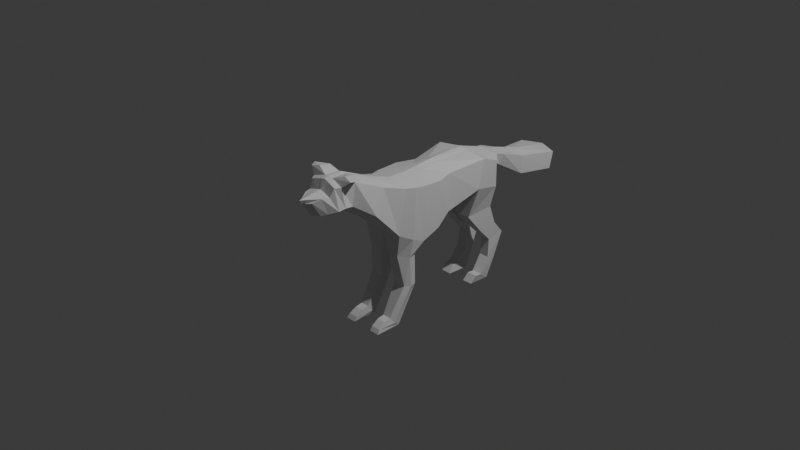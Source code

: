 # Source: GiantWolf.blend  (saved by Blender 4.1.24; exported with 4.5.12 LTS)
import bpy
from mathutils import Matrix  # noqa: F401  (used for matrix-valued properties, if any)

bpy.ops.wm.read_factory_settings(use_empty=True)
scene = bpy.context.scene
scene.name = 'Scene'

# ---- collections
col_collection = bpy.data.collections.new('Collection'); scene.collection.children.link(col_collection)

# ---- materials (node trees are filled in below, after node groups)
mat_material = bpy.data.materials.new('Material')
mat_material.alpha_threshold = 0.0
mat_material.use_transparent_shadow = False
mat_material.roughness = 0.5
mat_material.line_color = (0.0, 0.0, 0.0, 1.0)

# ---- material node trees
mat_material.use_nodes = True; mat_material.node_tree.nodes.clear()
_N = mat_material.node_tree.nodes; _L = mat_material.node_tree.links
n0 = _N.new('ShaderNodeOutputMaterial'); n0.name = 'Material Output'; n0.location = (300, 300)
n1 = _N.new('ShaderNodeBsdfPrincipled'); n1.name = 'Principled BSDF'; n1.location = (10, 300)
n1.inputs[3].default_value = 1.45
_L.new(n1.outputs[0], n0.inputs[0])
n0.is_active_output = True

# ---- world
world_world = bpy.data.worlds.new('World'); scene.world = world_world
world_world.use_nodes = True; world_world.node_tree.nodes.clear()
_N = world_world.node_tree.nodes; _L = world_world.node_tree.links
n0 = _N.new('ShaderNodeOutputWorld'); n0.name = 'World Output'; n0.location = (300, 300)
n1 = _N.new('ShaderNodeBackground'); n1.name = 'Background'; n1.location = (10, 300)
n1.inputs[0].default_value = (0.05088, 0.05088, 0.05088, 1.0)
_L.new(n1.outputs[0], n0.inputs[0])
n0.is_active_output = True
world_world.color = (0.05088, 0.05088, 0.05088)
world_world.use_sun_shadow = False
world_world.sun_shadow_jitter_overblur = 0.0

# ---- cameras
cam_camera = bpy.data.cameras.new('Camera')
cam_camera.clip_end = 100.0
cam_camera.ortho_scale = 7.314

# ---- lights
light_light = bpy.data.lights.new('Light', 'POINT')
light_light.transmission_factor = 0.0
light_light.use_soft_falloff = False
light_light.energy = 1000.0
light_light.shadow_soft_size = 0.1
light_light.shadow_maximum_resolution = 0.006
light_light.use_absolute_resolution = True

# ---- meshes
me_cube = bpy.data.meshes.new('Cube')
me_cube.from_pydata([(0.3165, 0.8936, 0.4938), (0.3258, 0.8243, 0.1777), (0.3033, 0.0814, 0.445), (0.3033, 0.05902, -0.1569), (0.0, 0.8086, 0.07742), (0.0, 0.07294, 0.5012), (0.0, 0.05902, -0.1569), (0.0, 0.8819, 0.5454), (0.2495, 0.4606, 0.4435), (0.2495, 0.4576, 0.01904), (0.0, 0.4567, -0.114), (0.0, 0.461, 0.5398), (0.2495, -0.1367, 0.4599), (0.2443, -0.2256, -0.03125), (0.0, -0.1336, 0.5067), (0.0, -0.2256, -0.06553), (0.2084, -0.4013, 0.5413), (0.2443, -0.5293, 0.2872), (0.0, -0.383, 0.5877), (0.0, -0.5624, 0.2312), (0.1616, -0.7533, 0.4378), (0.0, -0.7388, 0.7481), (0.0, -0.779, 0.3542), (0.2797, 1.136, 0.3964), (0.2797, 1.139, 0.09891), (0.0, 1.219, 0.005657), (0.0, 1.215, 0.4408), (0.1169, -0.005741, -0.6457), (0.2413, -0.005741, -0.6436), (0.09597, -0.1566, -0.6282), (0.2406, -0.1566, -0.6261), (0.1291, -0.2204, -1.054), (0.2269, -0.2204, -1.054), (0.1193, -0.3362, -0.9411), (0.2159, -0.3362, -0.9411), (0.05962, -0.1972, -0.288), (0.1921, -0.2089, -0.2855), (0.2128, 0.01538, -0.3337), (0.08039, 0.02712, -0.3362), (0.1193, -0.5201, -1.052), (0.2367, -0.5201, -1.052), (0.1193, -0.4162, -0.9552), (0.2159, -0.4162, -0.9552), (0.0, -0.03633, 0.5032), (0.287, -0.03356, 0.4513), (0.293, -0.08122, -0.104), (-0.003502, -0.08122, -0.104), (0.2639, -0.07908, -0.6394), (0.08311, -0.07908, -0.6416), (0.2347, -0.2806, -1.01), (0.1102, -0.2806, -1.01), (0.2687, -0.1026, -0.3084), (0.003784, -0.07916, -0.3133), (0.2279, -0.4907, -1.008), (0.1184, -0.4907, -1.008), (0.2195, 0.7887, -0.1714), (0.02833, 0.7907, -0.1714), (0.05173, 1.12, -0.143), (0.2268, 1.119, -0.1442), (0.2175, 1.131, -0.549), (0.106, 1.133, -0.5486), (0.118, 1.331, -0.5185), (0.2198, 1.332, -0.5179), (0.2327, 0.9997, -0.9303), (0.114, 1.0, -0.9298), (0.1003, 1.116, -1.01), (0.2176, 1.115, -1.009), (0.2185, 0.996, -0.4096), (0.2233, 1.204, -0.3679), (0.08486, 1.204, -0.3667), (0.06717, 0.9968, -0.4089), (0.1091, 1.222, -0.7879), (0.11, 1.113, -0.7582), (0.2187, 1.222, -0.7861), (0.2251, 1.113, -0.7582), (0.2327, 0.9255, -0.9213), (0.114, 0.9271, -0.9217), (0.1003, 0.8653, -1.003), (0.2176, 0.8656, -1.002), (0.3175, 0.2573, 0.4442), (0.0, 0.2578, -0.1354), (0.0, 0.267, 0.5205), (0.3175, 0.2446, -0.06893), (0.0, -0.9557, 0.7378), (0.2133, -0.9657, 0.471), (0.0, -1.009, 0.643), (0.1414, -1.017, 0.6072), (0.0, -1.262, 0.6085), (0.117, -1.089, 0.6074), (0.09721, -1.095, 0.4268), (0.0, -0.9688, 0.4163), (0.0, -1.128, 0.4117), (0.0, -1.225, 0.5597), (0.06421, -1.167, 0.57), (0.1457, -1.043, 0.446), (0.0, -1.051, 0.416), (0.1444, 1.287, 0.3885), (0.1444, 1.263, 0.2907), (0.0, 1.333, 0.3923), (0.0, 1.298, 0.2492), (0.1689, 1.37, 0.3685), (0.137, 1.346, 0.2415), (0.0, 1.444, 0.3746), (0.0, 1.391, 0.1874), (0.148, 1.703, 0.2484), (0.148, 1.695, 0.03807), (0.0, 1.795, 0.2751), (0.0, 1.783, -0.03255), (0.229, 2.127, 0.199), (0.229, 2.081, 0.0115), (0.0, 2.214, 0.2062), (0.0, 2.148, -0.06799), (0.1991, -0.7839, 0.7232), (0.1636, -0.9748, 0.6946), (0.2231, -0.8929, 0.4844), (0.0, -0.9008, 0.7508), (0.0, -0.9045, 0.3953), (0.1907, -0.8612, 0.7322), (0.07816, 0.05902, -0.1569), (0.08155, 0.8849, 0.5321), (0.08394, 0.8126, 0.1033), (0.07816, 0.07512, 0.4867), (0.0643, 0.4609, 0.515), (0.0643, 0.4569, -0.07972), (0.06294, -0.2256, -0.0567), (0.0643, -0.1344, 0.4946), (0.06294, -0.5539, 0.2456), (0.0643, -0.3877, 0.5801), (0.04731, -0.7723, 0.3717), (0.04667, -0.7411, 0.7398), (0.07206, 1.195, 0.4294), (0.07206, 1.198, 0.02968), (0.1489, -0.005741, -0.6451), (0.1332, -0.1566, -0.6277), (0.1543, -0.2204, -1.054), (0.1442, -0.3362, -0.9411), (0.1145, 0.02409, -0.3355), (0.09375, -0.2002, -0.2874), (0.1495, -0.5201, -1.052), (0.1442, -0.4162, -0.9552), (0.1466, -0.4907, -1.008), (0.07394, -0.03562, 0.4899), (0.07758, 0.7902, -0.1714), (0.09684, 1.12, -0.1433), (0.1347, 1.132, -0.5487), (0.1442, 1.331, -0.5184), (0.1446, 1.0, -0.93), (0.1305, 1.116, -1.01), (0.1062, 0.9966, -0.4091), (0.1205, 1.204, -0.367), (0.1397, 1.113, -0.7582), (0.1374, 1.222, -0.7874), (0.1446, 0.9267, -0.9216), (0.1305, 0.8654, -1.003), (0.0818, 0.2645, 0.5009), (0.0818, 0.2544, -0.1183), (0.0463, -0.9603, 0.7273), (0.04228, -1.009, 0.634), (0.02271, -1.217, 0.6078), (0.02505, -1.119, 0.4156), (0.0516, -0.9677, 0.4279), (0.01654, -1.21, 0.5624), (0.0301, -1.049, 0.4233), (0.03719, 1.321, 0.3913), (0.03719, 1.289, 0.2599), (0.04352, 1.425, 0.373), (0.0353, 1.38, 0.2013), (0.03812, 1.771, 0.2682), (0.03812, 1.76, -0.01435), (0.059, 2.192, 0.2044), (0.059, 2.13, -0.04751), (0.05121, -0.9033, 0.7443), (0.05014, -0.9015, 0.4089), (0.2567, -0.8023, 0.7566), (0.2459, -0.8538, 0.7605), (0.1834, -0.8598, 0.7878), (0.1723, -0.7406, 0.772), (0.1916, -0.7476, 0.6991), (0.1995, -0.9183, 0.6972), (0.3203, -0.8085, 0.769), (0.2827, -0.8767, 0.764)], [], [(155, 82, 3, 118), (82, 79, 2, 3), (4, 25, 57, 56), (141, 43, 14, 125), (154, 81, 5, 121), (119, 7, 11, 122), (1, 0, 8, 9), (120, 1, 9, 123), (124, 13, 17, 126), (137, 35, 29, 133), (45, 44, 12, 13), (126, 17, 20, 128), (125, 14, 18, 127), (13, 12, 16, 17), (114, 178, 113, 84), (127, 18, 21, 129), (17, 16, 177, 20), (130, 23, 96, 163), (119, 0, 23, 130), (0, 1, 24, 23), (47, 30, 34, 49), (136, 37, 28, 132), (52, 38, 27, 48), (51, 36, 30, 47), (50, 31, 39, 54), (132, 28, 32, 134), (48, 27, 31, 50), (133, 29, 33, 135), (45, 13, 36, 51), (46, 6, 38, 52), (118, 3, 37, 136), (124, 15, 35, 137), (140, 53, 42, 139), (135, 33, 41, 139), (49, 34, 42, 53), (134, 32, 40, 138), (32, 49, 53, 40), (138, 40, 53, 140), (15, 46, 52, 35), (3, 45, 51, 37), (29, 48, 50, 33), (33, 50, 54, 41), (37, 51, 47, 28), (35, 52, 48, 29), (28, 47, 49, 32), (3, 2, 44, 45), (121, 5, 43, 141), (68, 67, 59, 62), (120, 4, 56, 142), (24, 1, 55, 58), (131, 24, 58, 143), (72, 71, 65, 64), (70, 69, 61, 60), (149, 68, 62, 145), (148, 70, 60, 144), (147, 66, 78, 153), (151, 73, 66, 147), (150, 72, 64, 146), (73, 74, 63, 66), (142, 56, 70, 148), (143, 58, 68, 149), (56, 57, 69, 70), (58, 55, 67, 68), (62, 59, 74, 73), (144, 60, 72, 150), (145, 62, 73, 151), (60, 61, 71, 72), (152, 76, 77, 153), (146, 64, 76, 152), (66, 63, 75, 78), (64, 65, 77, 76), (122, 11, 81, 154), (9, 8, 79, 82), (123, 9, 82, 155), (156, 83, 85, 157), (157, 85, 87, 158), (172, 114, 84, 160), (162, 94, 89, 159), (158, 87, 92, 161), (161, 92, 91, 159), (160, 84, 94, 162), (94, 88, 93, 89), (88, 94, 84, 86), (113, 86, 84), (87, 85, 92), (163, 96, 100, 165), (131, 25, 99, 164), (23, 24, 97, 96), (100, 101, 105, 104), (164, 99, 103, 166), (96, 97, 101, 100), (168, 107, 111, 170), (165, 100, 104, 167), (166, 103, 107, 168), (170, 169, 108, 109), (104, 105, 109, 108), (167, 104, 108, 169), (171, 156, 113, 178), (128, 20, 114, 172), (20, 177, 178, 114), (22, 128, 172, 116), (21, 115, 171, 129), (115, 83, 156, 171), (106, 167, 169, 110), (111, 110, 169, 170), (101, 166, 168, 105), (102, 165, 167, 106), (105, 168, 170, 109), (97, 164, 166, 101), (24, 131, 164, 97), (98, 163, 165, 102), (90, 160, 162, 95), (93, 161, 159, 89), (88, 158, 161, 93), (95, 162, 159, 91), (116, 172, 160, 90), (86, 157, 158, 88), (113, 156, 157, 86), (10, 123, 155, 80), (8, 122, 154, 79), (63, 146, 152, 75), (75, 152, 153, 78), (61, 145, 151, 71), (59, 144, 150, 74), (57, 143, 149, 69), (55, 142, 148, 67), (74, 150, 146, 63), (71, 151, 147, 65), (65, 147, 153, 77), (67, 148, 144, 59), (69, 149, 145, 61), (25, 131, 143, 57), (1, 120, 142, 55), (2, 121, 141, 44), (39, 138, 140, 54), (31, 134, 138, 39), (34, 135, 139, 42), (54, 140, 139, 41), (13, 124, 137, 36), (6, 118, 136, 38), (30, 133, 135, 34), (27, 132, 134, 31), (38, 136, 132, 27), (7, 119, 130, 26), (26, 130, 163, 98), (16, 127, 129, 177), (12, 125, 127, 16), (19, 126, 128, 22), (36, 137, 133, 30), (15, 124, 126, 19), (4, 120, 123, 10), (0, 119, 122, 8), (79, 154, 121, 2), (44, 141, 125, 12), (80, 155, 118, 6), (129, 171, 175, 176), (179, 176, 175, 180), (171, 178, 180, 175), (177, 129, 176, 179), (117, 112, 173, 174), (112, 117, 178, 177), (174, 173, 179, 180), (117, 174, 180, 178), (173, 112, 177, 179)])
_uv = me_cube.uv_layers.new(name='UVMap')
_uv.uv.foreach_set('vector', [0.2891, 0.6875, 0.4018, 0.6875, 0.375, 0.75, 0.2822, 0.75, 0.4018, 0.6875, 0.5995, 0.6875, 0.5995, 0.75, 0.375, 0.75, 0.0, 0.0, 0.0, 0.0, 0.0, 0.0, 0.0, 0.0, 0.7112, 0.75, 0.75, 0.75, 0.75, 0.75, 0.7112, 0.75, 0.7112, 0.6875, 0.75, 0.6875, 0.75, 0.75, 0.7112, 0.75, 0.7112, 0.5, 0.75, 0.5, 0.75, 0.625, 0.7112, 0.625, 0.4286, 0.5, 0.5995, 0.5, 0.5995, 0.625, 0.4286, 0.625, 0.296, 0.5, 0.4286, 0.5, 0.4286, 0.625, 0.296, 0.625, 0.2822, 0.75, 0.375, 0.75, 0.375, 0.75, 0.2822, 0.75, 0.2822, 0.75, 0.25, 0.75, 0.25, 0.75, 0.2822, 0.75, 0.375, 0.75, 0.5995, 0.75, 0.5995, 0.75, 0.375, 0.75, 0.2822, 0.75, 0.375, 0.75, 0.375, 0.75, 0.2822, 0.75, 0.7112, 0.75, 0.75, 0.75, 0.75, 0.75, 0.7112, 0.75, 0.375, 0.75, 0.5995, 0.75, 0.5995, 0.75, 0.375, 0.75, 0.375, 0.75, 0.5995, 0.75, 0.5995, 0.75, 0.375, 0.75, 0.7112, 0.75, 0.75, 0.75, 0.75, 0.75, 0.7112, 0.75, 0.375, 0.75, 0.5995, 0.75, 0.5995, 0.75, 0.375, 0.75, 0.7112, 0.5, 0.5995, 0.5, 0.5995, 0.5, 0.7112, 0.5, 0.7112, 0.5, 0.5995, 0.5, 0.5995, 0.5, 0.7112, 0.5, 0.5995, 0.5, 0.4286, 0.5, 0.4286, 0.5, 0.5995, 0.5, 0.375, 0.75, 0.375, 0.75, 0.375, 0.75, 0.375, 0.75, 0.2822, 0.75, 0.375, 0.75, 0.375, 0.75, 0.2822, 0.75, 0.0, 0.0, 0.0, 0.0, 0.0, 0.0, 0.0, 0.0, 0.375, 0.75, 0.375, 0.75, 0.375, 0.75, 0.375, 0.75, 0.0, 0.0, 0.0, 0.0, 0.0, 0.0, 0.0, 0.0, 0.2822, 0.75, 0.375, 0.75, 0.375, 0.75, 0.2822, 0.75, 0.0, 0.0, 0.0, 0.0, 0.0, 0.0, 0.0, 0.0, 0.2822, 0.75, 0.25, 0.75, 0.25, 0.75, 0.2822, 0.75, 0.375, 0.75, 0.375, 0.75, 0.375, 0.75, 0.375, 0.75, 0.0, 0.0, 0.0, 0.0, 0.0, 0.0, 0.0, 0.0, 0.2822, 0.75, 0.375, 0.75, 0.375, 0.75, 0.2822, 0.75, 0.2822, 0.75, 0.25, 0.75, 0.25, 0.75, 0.2822, 0.75, 0.2822, 0.75, 0.375, 0.75, 0.375, 0.75, 0.2822, 0.75, 0.2822, 0.75, 0.25, 0.75, 0.25, 0.75, 0.2822, 0.75, 0.375, 0.75, 0.375, 0.75, 0.375, 0.75, 0.375, 0.75, 0.2822, 0.75, 0.375, 0.75, 0.375, 0.75, 0.2822, 0.75, 0.375, 0.75, 0.375, 0.75, 0.375, 0.75, 0.375, 0.75, 0.2822, 0.75, 0.375, 0.75, 0.375, 0.75, 0.2822, 0.75, 0.0, 0.0, 0.0, 0.0, 0.0, 0.0, 0.0, 0.0, 0.375, 0.75, 0.375, 0.75, 0.375, 0.75, 0.375, 0.75, 0.0, 0.0, 0.0, 0.0, 0.0, 0.0, 0.0, 0.0, 0.0, 0.0, 0.0, 0.0, 0.0, 0.0, 0.0, 0.0, 0.375, 0.75, 0.375, 0.75, 0.375, 0.75, 0.375, 0.75, 0.0, 0.0, 0.0, 0.0, 0.0, 0.0, 0.0, 0.0, 0.375, 0.75, 0.375, 0.75, 0.375, 0.75, 0.375, 0.75, 0.375, 0.75, 0.5995, 0.75, 0.5995, 0.75, 0.375, 0.75, 0.7112, 0.75, 0.75, 0.75, 0.75, 0.75, 0.7112, 0.75, 0.4286, 0.5, 0.4286, 0.5, 0.4286, 0.5, 0.4286, 0.5, 0.296, 0.5, 0.25, 0.5, 0.25, 0.5, 0.296, 0.5, 0.4286, 0.5, 0.4286, 0.5, 0.4286, 0.5, 0.4286, 0.5, 0.3888, 0.4072, 0.4286, 0.5, 0.4286, 0.5, 0.3888, 0.4072, 0.0, 0.0, 0.0, 0.0, 0.0, 0.0, 0.0, 0.0, 0.0, 0.0, 0.0, 0.0, 0.0, 0.0, 0.0, 0.0, 0.3888, 0.4072, 0.4286, 0.5, 0.4286, 0.5, 0.3888, 0.4072, 0.296, 0.5, 0.25, 0.5, 0.25, 0.5, 0.296, 0.5, 0.3888, 0.4072, 0.4286, 0.5, 0.4286, 0.5, 0.3888, 0.4072, 0.3888, 0.4072, 0.4286, 0.5, 0.4286, 0.5, 0.3888, 0.4072, 0.296, 0.5, 0.25, 0.5, 0.25, 0.5, 0.296, 0.5, 0.4286, 0.5, 0.4286, 0.5, 0.4286, 0.5, 0.4286, 0.5, 0.296, 0.5, 0.25, 0.5, 0.25, 0.5, 0.296, 0.5, 0.3888, 0.4072, 0.4286, 0.5, 0.4286, 0.5, 0.3888, 0.4072, 0.0, 0.0, 0.0, 0.0, 0.0, 0.0, 0.0, 0.0, 0.4286, 0.5, 0.4286, 0.5, 0.4286, 0.5, 0.4286, 0.5, 0.4286, 0.5, 0.4286, 0.5, 0.4286, 0.5, 0.4286, 0.5, 0.296, 0.5, 0.25, 0.5, 0.25, 0.5, 0.296, 0.5, 0.3888, 0.4072, 0.4286, 0.5, 0.4286, 0.5, 0.3888, 0.4072, 0.0, 0.0, 0.0, 0.0, 0.0, 0.0, 0.0, 0.0, 0.296, 0.5, 0.25, 0.5, 0.0, 0.0, 0.1104, 0.1288, 0.296, 0.5, 0.25, 0.5, 0.25, 0.5, 0.296, 0.5, 0.4286, 0.5, 0.4286, 0.5, 0.4286, 0.5, 0.4286, 0.5, 0.0, 0.0, 0.0, 0.0, 0.0, 0.0, 0.0, 0.0, 0.7112, 0.625, 0.75, 0.625, 0.75, 0.6875, 0.7112, 0.6875, 0.4286, 0.625, 0.5995, 0.625, 0.5995, 0.6875, 0.4018, 0.6875, 0.296, 0.625, 0.4286, 0.625, 0.4018, 0.6875, 0.2891, 0.6875, 0.7112, 0.75, 0.75, 0.75, 0.75, 0.75, 0.7112, 0.75, 0.7112, 0.75, 0.75, 0.75, 0.75, 0.75, 0.7112, 0.75, 0.2822, 0.75, 0.375, 0.75, 0.375, 0.75, 0.2822, 0.75, 0.2822, 0.75, 0.375, 0.75, 0.375, 0.75, 0.2822, 0.75, 0.7112, 0.75, 0.75, 0.75, 0.75, 0.75, 0.7112, 0.75, 0.7112, 0.75, 0.75, 0.75, 0.75, 0.75, 0.7112, 0.75, 0.2822, 0.75, 0.375, 0.75, 0.375, 0.75, 0.2822, 0.75, 0.375, 0.75, 0.5995, 0.75, 0.5995, 0.75, 0.5995, 0.75, 0.5995, 0.75, 0.375, 0.75, 0.375, 0.75, 0.5995, 0.75, 0.5995, 0.75, 0.5995, 0.75, 0.375, 0.75, 0.75, 0.75, 0.75, 0.75, 0.75, 0.75, 0.7112, 0.5, 0.5995, 0.5, 0.5995, 0.5, 0.7112, 0.5, 0.3888, 0.4072, 0.375, 0.375, 0.375, 0.375, 0.3888, 0.4072, 0.5995, 0.5, 0.4286, 0.5, 0.4286, 0.5, 0.5995, 0.5, 0.5995, 0.5, 0.4286, 0.5, 0.4286, 0.5, 0.5995, 0.5, 0.3888, 0.4072, 0.375, 0.375, 0.375, 0.375, 0.3888, 0.4072, 0.5995, 0.5, 0.4286, 0.5, 0.4286, 0.5, 0.5995, 0.5, 0.3888, 0.4072, 0.375, 0.375, 0.375, 0.375, 0.3888, 0.4072, 0.7112, 0.5, 0.5995, 0.5, 0.5995, 0.5, 0.7112, 0.5, 0.3888, 0.4072, 0.375, 0.375, 0.375, 0.375, 0.3888, 0.4072, 0.3888, 0.4072, 0.6184, 0.4072, 0.5995, 0.5, 0.4286, 0.5, 0.5995, 0.5, 0.4286, 0.5, 0.4286, 0.5, 0.5995, 0.5, 0.7112, 0.5, 0.5995, 0.5, 0.5995, 0.5, 0.7112, 0.5, 0.7112, 0.75, 0.7112, 0.75, 0.5995, 0.75, 0.5995, 0.75, 0.2822, 0.75, 0.375, 0.75, 0.375, 0.75, 0.2822, 0.75, 0.375, 0.75, 0.5995, 0.75, 0.5995, 0.75, 0.375, 0.75, 0.25, 0.75, 0.2822, 0.75, 0.2822, 0.75, 0.25, 0.75, 0.75, 0.75, 0.75, 0.75, 0.7112, 0.75, 0.7112, 0.75, 0.75, 0.75, 0.75, 0.75, 0.7112, 0.75, 0.7112, 0.75, 0.75, 0.5, 0.7112, 0.5, 0.7112, 0.5, 0.75, 0.5, 0.375, 0.375, 0.625, 0.375, 0.6184, 0.4072, 0.3888, 0.4072, 0.4286, 0.5, 0.3888, 0.4072, 0.3888, 0.4072, 0.4286, 0.5, 0.75, 0.5, 0.7112, 0.5, 0.7112, 0.5, 0.75, 0.5, 0.4286, 0.5, 0.3888, 0.4072, 0.3888, 0.4072, 0.4286, 0.5, 0.4286, 0.5, 0.3888, 0.4072, 0.3888, 0.4072, 0.4286, 0.5, 0.4286, 0.5, 0.3888, 0.4072, 0.3888, 0.4072, 0.4286, 0.5, 0.75, 0.5, 0.7112, 0.5, 0.7112, 0.5, 0.75, 0.5, 0.25, 0.75, 0.2822, 0.75, 0.2822, 0.75, 0.25, 0.75, 0.5995, 0.75, 0.7112, 0.75, 0.7112, 0.75, 0.5995, 0.75, 0.5995, 0.75, 0.7112, 0.75, 0.7112, 0.75, 0.5995, 0.75, 0.25, 0.75, 0.2822, 0.75, 0.2822, 0.75, 0.25, 0.75, 0.25, 0.75, 0.2822, 0.75, 0.2822, 0.75, 0.25, 0.75, 0.5995, 0.75, 0.7112, 0.75, 0.7112, 0.75, 0.5995, 0.75, 0.5995, 0.75, 0.7112, 0.75, 0.7112, 0.75, 0.5995, 0.75, 0.25, 0.625, 0.296, 0.625, 0.2891, 0.6875, 0.25, 0.6875, 0.5995, 0.625, 0.7112, 0.625, 0.7112, 0.6875, 0.5995, 0.6875, 0.4286, 0.5, 0.296, 0.5, 0.296, 0.5, 0.4286, 0.5, 0.4286, 0.5, 0.296, 0.5, 0.1104, 0.1288, 0.4286, 0.5, 0.375, 0.375, 0.3888, 0.4072, 0.3888, 0.4072, 0.375, 0.375, 0.4286, 0.5, 0.296, 0.5, 0.296, 0.5, 0.4286, 0.5, 0.375, 0.375, 0.3888, 0.4072, 0.3888, 0.4072, 0.375, 0.375, 0.4286, 0.5, 0.296, 0.5, 0.296, 0.5, 0.4286, 0.5, 0.4286, 0.5, 0.296, 0.5, 0.296, 0.5, 0.4286, 0.5, 0.375, 0.375, 0.3888, 0.4072, 0.3888, 0.4072, 0.375, 0.375, 0.375, 0.375, 0.3888, 0.4072, 0.3888, 0.4072, 0.375, 0.375, 0.4286, 0.5, 0.296, 0.5, 0.296, 0.5, 0.4286, 0.5, 0.375, 0.375, 0.3888, 0.4072, 0.3888, 0.4072, 0.375, 0.375, 0.375, 0.375, 0.3888, 0.4072, 0.3888, 0.4072, 0.375, 0.375, 0.4286, 0.5, 0.296, 0.5, 0.296, 0.5, 0.4286, 0.5, 0.5995, 0.75, 0.7112, 0.75, 0.7112, 0.75, 0.5995, 0.75, 0.25, 0.75, 0.2822, 0.75, 0.2822, 0.75, 0.25, 0.75, 0.25, 0.75, 0.2822, 0.75, 0.2822, 0.75, 0.25, 0.75, 0.375, 0.75, 0.2822, 0.75, 0.2822, 0.75, 0.375, 0.75, 0.25, 0.75, 0.2822, 0.75, 0.2822, 0.75, 0.25, 0.75, 0.375, 0.75, 0.2822, 0.75, 0.2822, 0.75, 0.375, 0.75, 0.25, 0.75, 0.2822, 0.75, 0.2822, 0.75, 0.25, 0.75, 0.375, 0.75, 0.2822, 0.75, 0.2822, 0.75, 0.375, 0.75, 0.25, 0.75, 0.2822, 0.75, 0.2822, 0.75, 0.25, 0.75, 0.25, 0.75, 0.2822, 0.75, 0.2822, 0.75, 0.25, 0.75, 0.75, 0.5, 0.7112, 0.5, 0.7112, 0.5, 0.75, 0.5, 0.75, 0.5, 0.7112, 0.5, 0.7112, 0.5, 0.75, 0.5, 0.5995, 0.75, 0.7112, 0.75, 0.7112, 0.75, 0.5995, 0.75, 0.5995, 0.75, 0.7112, 0.75, 0.7112, 0.75, 0.5995, 0.75, 0.25, 0.75, 0.2822, 0.75, 0.2822, 0.75, 0.25, 0.75, 0.375, 0.75, 0.2822, 0.75, 0.2822, 0.75, 0.375, 0.75, 0.25, 0.75, 0.2822, 0.75, 0.2822, 0.75, 0.25, 0.75, 0.25, 0.5, 0.296, 0.5, 0.296, 0.625, 0.25, 0.625, 0.5995, 0.5, 0.7112, 0.5, 0.7112, 0.625, 0.5995, 0.625, 0.5995, 0.6875, 0.7112, 0.6875, 0.7112, 0.75, 0.5995, 0.75, 0.5995, 0.75, 0.7112, 0.75, 0.7112, 0.75, 0.5995, 0.75, 0.25, 0.6875, 0.2891, 0.6875, 0.2822, 0.75, 0.25, 0.75, 0.7112, 0.75, 0.7112, 0.75, 0.7112, 0.75, 0.7112, 0.75, 0.5995, 0.75, 0.7112, 0.75, 0.7112, 0.75, 0.5995, 0.75, 0.7112, 0.75, 0.5995, 0.75, 0.5995, 0.75, 0.7112, 0.75, 0.5995, 0.75, 0.7112, 0.75, 0.7112, 0.75, 0.5995, 0.75, 0.5995, 0.75, 0.5995, 0.75, 0.5995, 0.75, 0.5995, 0.75, 0.5995, 0.75, 0.5995, 0.75, 0.5995, 0.75, 0.5995, 0.75, 0.5995, 0.75, 0.5995, 0.75, 0.5995, 0.75, 0.5995, 0.75, 0.5995, 0.75, 0.5995, 0.75, 0.5995, 0.75, 0.5995, 0.75, 0.5995, 0.75, 0.5995, 0.75, 0.5995, 0.75, 0.5995, 0.75])
me_cube.materials.append(mat_material)
me_cube.use_mirror_vertex_groups = False
me_cube.update()

# ---- objects
ob_cube = bpy.data.objects.new('Cube', me_cube)
ob_light = bpy.data.objects.new('Light', light_light)
ob_camera = bpy.data.objects.new('Camera', cam_camera)
ob_empty = bpy.data.objects.new('Empty', None)
ob_empty_001 = bpy.data.objects.new('Empty.001', None)

# ---- transforms, parenting, visibility, modifiers, constraints
ob_cube.location = (0.0, 0.0, 0.0)
ob_cube.lock_rotations_4d = False
ob_cube.empty_display_type = 'ARROWS'
ob_cube.lineart.crease_threshold = 0.0
_m = ob_cube.modifiers.new('Mirror', 'MIRROR')
_m.use_clip = True
ob_light.location = (4.076, 1.005, 5.904)
ob_light.rotation_euler = (0.6503, 0.05522, 1.866)
ob_light.lock_rotations_4d = False
ob_light.empty_display_type = 'ARROWS'
ob_light.color = (0.0, 0.0, 0.0, 0.0)
ob_light.lineart.crease_threshold = 0.0
ob_camera.location = (7.359, -6.926, 4.958)
ob_camera.rotation_euler = (1.109, 0.0, 0.8149)
ob_camera.lock_rotations_4d = False
ob_camera.empty_display_type = 'ARROWS'
ob_camera.color = (0.0, 0.0, 0.0, 0.0)
ob_camera.display_type = 'WIRE'
ob_camera.lineart.crease_threshold = 0.0
ob_empty.location = (-4.296, 0.0, 0.0)
ob_empty.rotation_euler = (1.571, -0.0, -1.571)
ob_empty.scale = (1.16, 1.16, 1.16)
ob_empty.empty_display_type = 'IMAGE'
ob_empty.empty_display_size = 5.0
ob_empty_001.location = (1.717, 0.03938, -2.204)
ob_empty_001.rotation_euler = (3.142, 0.0, -1.571)
ob_empty_001.scale = (1.16, 1.16, 1.16)
ob_empty_001.empty_display_type = 'IMAGE'
ob_empty_001.empty_display_size = 5.0

# ---- collection membership
col_collection.objects.link(ob_cube)
col_collection.objects.link(ob_light)
col_collection.objects.link(ob_camera)
col_collection.objects.link(ob_empty)
col_collection.objects.link(ob_empty_001)

# ---- scene / render settings (as saved in the file)
scene.camera = ob_camera
scene.frame_start = 1; scene.frame_end = 250; scene.frame_set(0)
scene.render.engine = 'BLENDER_EEVEE_NEXT'
scene.cycles.sampling_pattern = 'TABULATED_SOBOL'
scene.eevee.ray_tracing_options.trace_max_roughness = 0.0
bpy.context.view_layer.update()
